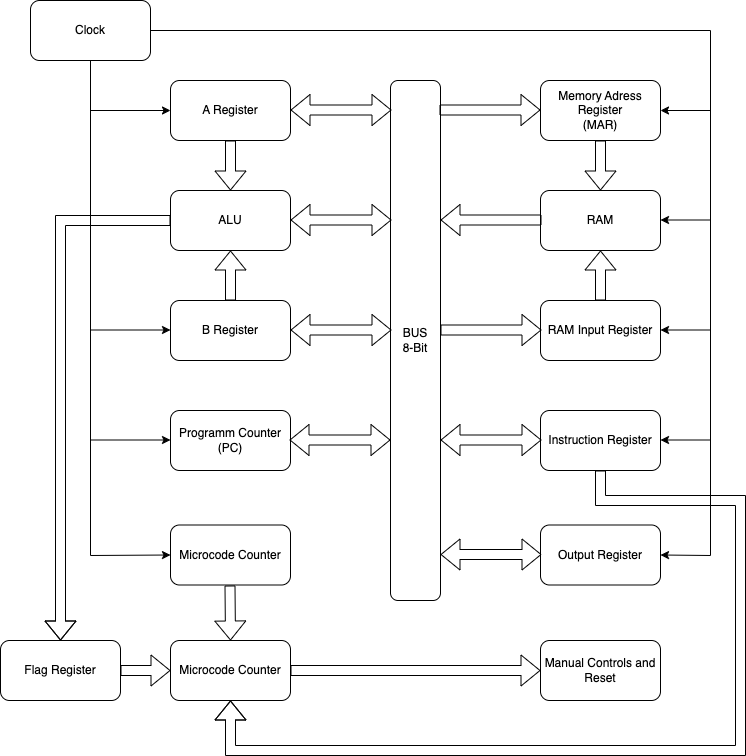

The diagram above was exported from draw.io. Its source (the exported page's mxGraphModel, read from the mxfile embedded in the PNG):
<mxGraphModel dx="1621" dy="627" grid="1" gridSize="10" guides="1" tooltips="1" connect="1" arrows="1" fold="1" page="1" pageScale="1" pageWidth="827" pageHeight="1169" background="#FFFFFF" math="0" shadow="0">
  <root>
    <mxCell id="0" />
    <mxCell id="1" parent="0" />
    <mxCell id="wCXjJY3LaD0lOcFTo8qy-1" value="A Register" style="rounded=1;whiteSpace=wrap;html=1;" vertex="1" parent="1">
      <mxGeometry x="140" y="80" width="120" height="60" as="geometry" />
    </mxCell>
    <mxCell id="wCXjJY3LaD0lOcFTo8qy-2" value="ALU" style="rounded=1;whiteSpace=wrap;html=1;" vertex="1" parent="1">
      <mxGeometry x="140" y="190" width="120" height="60" as="geometry" />
    </mxCell>
    <mxCell id="wCXjJY3LaD0lOcFTo8qy-3" value="B Register" style="rounded=1;whiteSpace=wrap;html=1;" vertex="1" parent="1">
      <mxGeometry x="140" y="300" width="120" height="60" as="geometry" />
    </mxCell>
    <mxCell id="wCXjJY3LaD0lOcFTo8qy-4" value="" style="shape=flexArrow;endArrow=classic;html=1;rounded=0;exitX=0.5;exitY=1;exitDx=0;exitDy=0;" edge="1" parent="1" source="wCXjJY3LaD0lOcFTo8qy-1" target="wCXjJY3LaD0lOcFTo8qy-2">
      <mxGeometry width="50" height="50" relative="1" as="geometry">
        <mxPoint x="380" y="340" as="sourcePoint" />
        <mxPoint x="430" y="290" as="targetPoint" />
      </mxGeometry>
    </mxCell>
    <mxCell id="wCXjJY3LaD0lOcFTo8qy-5" value="" style="shape=flexArrow;endArrow=classic;html=1;rounded=0;exitX=0.5;exitY=0;exitDx=0;exitDy=0;entryX=0.5;entryY=1;entryDx=0;entryDy=0;" edge="1" parent="1" source="wCXjJY3LaD0lOcFTo8qy-3" target="wCXjJY3LaD0lOcFTo8qy-2">
      <mxGeometry width="50" height="50" relative="1" as="geometry">
        <mxPoint x="380" y="340" as="sourcePoint" />
        <mxPoint x="430" y="290" as="targetPoint" />
      </mxGeometry>
    </mxCell>
    <mxCell id="wCXjJY3LaD0lOcFTo8qy-8" value="BUS&lt;div&gt;8-Bit&lt;/div&gt;" style="rounded=1;whiteSpace=wrap;html=1;direction=south;" vertex="1" parent="1">
      <mxGeometry x="360" y="80" width="50" height="520" as="geometry" />
    </mxCell>
    <mxCell id="wCXjJY3LaD0lOcFTo8qy-10" value="" style="shape=flexArrow;endArrow=classic;startArrow=classic;html=1;rounded=0;exitX=1;exitY=0.5;exitDx=0;exitDy=0;entryX=0.107;entryY=0.98;entryDx=0;entryDy=0;entryPerimeter=0;" edge="1" parent="1">
      <mxGeometry width="100" height="100" relative="1" as="geometry">
        <mxPoint x="260" y="219.5" as="sourcePoint" />
        <mxPoint x="361" y="219.5" as="targetPoint" />
      </mxGeometry>
    </mxCell>
    <mxCell id="wCXjJY3LaD0lOcFTo8qy-11" value="" style="shape=flexArrow;endArrow=classic;startArrow=classic;html=1;rounded=0;exitX=1;exitY=0.5;exitDx=0;exitDy=0;entryX=0.107;entryY=0.98;entryDx=0;entryDy=0;entryPerimeter=0;" edge="1" parent="1">
      <mxGeometry width="100" height="100" relative="1" as="geometry">
        <mxPoint x="260" y="329.5" as="sourcePoint" />
        <mxPoint x="361" y="329.5" as="targetPoint" />
      </mxGeometry>
    </mxCell>
    <mxCell id="wCXjJY3LaD0lOcFTo8qy-12" value="" style="shape=flexArrow;endArrow=classic;startArrow=classic;html=1;rounded=0;exitX=1;exitY=0.5;exitDx=0;exitDy=0;entryX=0.107;entryY=0.98;entryDx=0;entryDy=0;entryPerimeter=0;" edge="1" parent="1">
      <mxGeometry width="100" height="100" relative="1" as="geometry">
        <mxPoint x="260" y="109.5" as="sourcePoint" />
        <mxPoint x="361" y="109.5" as="targetPoint" />
      </mxGeometry>
    </mxCell>
    <mxCell id="wCXjJY3LaD0lOcFTo8qy-13" value="Programm Counter&lt;div&gt;(PC)&lt;/div&gt;" style="rounded=1;whiteSpace=wrap;html=1;" vertex="1" parent="1">
      <mxGeometry x="140" y="410" width="120" height="60" as="geometry" />
    </mxCell>
    <mxCell id="wCXjJY3LaD0lOcFTo8qy-14" value="" style="shape=flexArrow;endArrow=classic;startArrow=classic;html=1;rounded=0;exitX=1;exitY=0.5;exitDx=0;exitDy=0;entryX=0.107;entryY=0.98;entryDx=0;entryDy=0;entryPerimeter=0;" edge="1" parent="1">
      <mxGeometry width="100" height="100" relative="1" as="geometry">
        <mxPoint x="259" y="439.5" as="sourcePoint" />
        <mxPoint x="360" y="439.5" as="targetPoint" />
      </mxGeometry>
    </mxCell>
    <mxCell id="wCXjJY3LaD0lOcFTo8qy-15" value="Memory Adress Register&lt;div&gt;(MAR)&lt;/div&gt;" style="rounded=1;whiteSpace=wrap;html=1;" vertex="1" parent="1">
      <mxGeometry x="510" y="80" width="120" height="60" as="geometry" />
    </mxCell>
    <mxCell id="wCXjJY3LaD0lOcFTo8qy-16" value="" style="shape=flexArrow;endArrow=classic;startArrow=none;html=1;rounded=0;exitX=1;exitY=0.5;exitDx=0;exitDy=0;entryX=0.107;entryY=0.98;entryDx=0;entryDy=0;entryPerimeter=0;startFill=0;" edge="1" parent="1">
      <mxGeometry width="100" height="100" relative="1" as="geometry">
        <mxPoint x="409" y="109.5" as="sourcePoint" />
        <mxPoint x="510" y="109.5" as="targetPoint" />
      </mxGeometry>
    </mxCell>
    <mxCell id="wCXjJY3LaD0lOcFTo8qy-17" value="RAM" style="rounded=1;whiteSpace=wrap;html=1;" vertex="1" parent="1">
      <mxGeometry x="510" y="190" width="120" height="60" as="geometry" />
    </mxCell>
    <mxCell id="wCXjJY3LaD0lOcFTo8qy-19" value="" style="shape=flexArrow;endArrow=classic;startArrow=none;html=1;rounded=0;exitX=0.5;exitY=1;exitDx=0;exitDy=0;entryX=0.5;entryY=0;entryDx=0;entryDy=0;startFill=0;" edge="1" parent="1" source="wCXjJY3LaD0lOcFTo8qy-15" target="wCXjJY3LaD0lOcFTo8qy-17">
      <mxGeometry width="100" height="100" relative="1" as="geometry">
        <mxPoint x="450" y="310" as="sourcePoint" />
        <mxPoint x="551" y="310" as="targetPoint" />
      </mxGeometry>
    </mxCell>
    <mxCell id="wCXjJY3LaD0lOcFTo8qy-20" value="" style="shape=flexArrow;endArrow=none;startArrow=classic;html=1;rounded=0;exitX=1;exitY=0.5;exitDx=0;exitDy=0;entryX=0.107;entryY=0.98;entryDx=0;entryDy=0;entryPerimeter=0;endFill=0;" edge="1" parent="1">
      <mxGeometry width="100" height="100" relative="1" as="geometry">
        <mxPoint x="410" y="219.5" as="sourcePoint" />
        <mxPoint x="511" y="219.5" as="targetPoint" />
      </mxGeometry>
    </mxCell>
    <mxCell id="wCXjJY3LaD0lOcFTo8qy-21" value="RAM Input Register" style="rounded=1;whiteSpace=wrap;html=1;" vertex="1" parent="1">
      <mxGeometry x="510" y="300" width="120" height="60" as="geometry" />
    </mxCell>
    <mxCell id="wCXjJY3LaD0lOcFTo8qy-22" value="" style="shape=flexArrow;endArrow=classic;startArrow=none;html=1;rounded=0;exitX=1;exitY=0.5;exitDx=0;exitDy=0;entryX=0.107;entryY=0.98;entryDx=0;entryDy=0;entryPerimeter=0;startFill=0;" edge="1" parent="1">
      <mxGeometry width="100" height="100" relative="1" as="geometry">
        <mxPoint x="410" y="329.5" as="sourcePoint" />
        <mxPoint x="511" y="329.5" as="targetPoint" />
      </mxGeometry>
    </mxCell>
    <mxCell id="wCXjJY3LaD0lOcFTo8qy-23" value="" style="shape=flexArrow;endArrow=classic;startArrow=none;html=1;rounded=0;exitX=0.5;exitY=0;exitDx=0;exitDy=0;entryX=0.5;entryY=1;entryDx=0;entryDy=0;startFill=0;" edge="1" parent="1" source="wCXjJY3LaD0lOcFTo8qy-21" target="wCXjJY3LaD0lOcFTo8qy-17">
      <mxGeometry width="100" height="100" relative="1" as="geometry">
        <mxPoint x="420" y="339.5" as="sourcePoint" />
        <mxPoint x="521" y="339.5" as="targetPoint" />
      </mxGeometry>
    </mxCell>
    <mxCell id="wCXjJY3LaD0lOcFTo8qy-24" value="Instruction Register" style="rounded=1;whiteSpace=wrap;html=1;" vertex="1" parent="1">
      <mxGeometry x="510" y="410" width="120" height="60" as="geometry" />
    </mxCell>
    <mxCell id="wCXjJY3LaD0lOcFTo8qy-25" value="" style="shape=flexArrow;endArrow=classic;startArrow=classic;html=1;rounded=0;exitX=1;exitY=0.5;exitDx=0;exitDy=0;entryX=0.107;entryY=0.98;entryDx=0;entryDy=0;entryPerimeter=0;" edge="1" parent="1">
      <mxGeometry width="100" height="100" relative="1" as="geometry">
        <mxPoint x="410" y="439.5" as="sourcePoint" />
        <mxPoint x="511" y="439.5" as="targetPoint" />
      </mxGeometry>
    </mxCell>
    <mxCell id="wCXjJY3LaD0lOcFTo8qy-26" value="Microcode Counter" style="rounded=1;whiteSpace=wrap;html=1;" vertex="1" parent="1">
      <mxGeometry x="140" y="524.5" width="120" height="60" as="geometry" />
    </mxCell>
    <mxCell id="wCXjJY3LaD0lOcFTo8qy-27" value="Clock" style="rounded=1;whiteSpace=wrap;html=1;" vertex="1" parent="1">
      <mxGeometry width="120" height="60" as="geometry" />
    </mxCell>
    <mxCell id="wCXjJY3LaD0lOcFTo8qy-29" value="" style="endArrow=classic;html=1;rounded=0;exitX=1;exitY=0.5;exitDx=0;exitDy=0;entryX=1;entryY=0.5;entryDx=0;entryDy=0;" edge="1" parent="1" source="wCXjJY3LaD0lOcFTo8qy-27" target="wCXjJY3LaD0lOcFTo8qy-44">
      <mxGeometry width="50" height="50" relative="1" as="geometry">
        <mxPoint x="360" y="260" as="sourcePoint" />
        <mxPoint x="680" y="620" as="targetPoint" />
        <Array as="points">
          <mxPoint x="680" y="30" />
          <mxPoint x="680" y="555" />
        </Array>
      </mxGeometry>
    </mxCell>
    <mxCell id="wCXjJY3LaD0lOcFTo8qy-31" value="" style="endArrow=classic;html=1;rounded=0;entryX=1;entryY=0.5;entryDx=0;entryDy=0;" edge="1" parent="1" target="wCXjJY3LaD0lOcFTo8qy-15">
      <mxGeometry width="50" height="50" relative="1" as="geometry">
        <mxPoint x="680" y="110" as="sourcePoint" />
        <mxPoint x="410" y="210" as="targetPoint" />
      </mxGeometry>
    </mxCell>
    <mxCell id="wCXjJY3LaD0lOcFTo8qy-32" value="" style="endArrow=classic;html=1;rounded=0;entryX=1;entryY=0.5;entryDx=0;entryDy=0;" edge="1" parent="1">
      <mxGeometry width="50" height="50" relative="1" as="geometry">
        <mxPoint x="680" y="219.5" as="sourcePoint" />
        <mxPoint x="630" y="219.5" as="targetPoint" />
      </mxGeometry>
    </mxCell>
    <mxCell id="wCXjJY3LaD0lOcFTo8qy-33" value="" style="endArrow=classic;html=1;rounded=0;entryX=1;entryY=0.5;entryDx=0;entryDy=0;" edge="1" parent="1">
      <mxGeometry width="50" height="50" relative="1" as="geometry">
        <mxPoint x="680" y="329.5" as="sourcePoint" />
        <mxPoint x="630" y="329.5" as="targetPoint" />
      </mxGeometry>
    </mxCell>
    <mxCell id="wCXjJY3LaD0lOcFTo8qy-34" value="" style="endArrow=classic;html=1;rounded=0;entryX=1;entryY=0.5;entryDx=0;entryDy=0;" edge="1" parent="1">
      <mxGeometry width="50" height="50" relative="1" as="geometry">
        <mxPoint x="680" y="439.5" as="sourcePoint" />
        <mxPoint x="630" y="439.5" as="targetPoint" />
      </mxGeometry>
    </mxCell>
    <mxCell id="wCXjJY3LaD0lOcFTo8qy-36" value="" style="endArrow=classic;html=1;rounded=0;exitX=0.5;exitY=1;exitDx=0;exitDy=0;entryX=0;entryY=0.5;entryDx=0;entryDy=0;" edge="1" parent="1" source="wCXjJY3LaD0lOcFTo8qy-27" target="wCXjJY3LaD0lOcFTo8qy-26">
      <mxGeometry width="50" height="50" relative="1" as="geometry">
        <mxPoint x="360" y="350" as="sourcePoint" />
        <mxPoint x="60" y="600" as="targetPoint" />
        <Array as="points">
          <mxPoint x="60" y="555" />
        </Array>
      </mxGeometry>
    </mxCell>
    <mxCell id="wCXjJY3LaD0lOcFTo8qy-37" value="" style="endArrow=classic;html=1;rounded=0;" edge="1" parent="1" target="wCXjJY3LaD0lOcFTo8qy-1">
      <mxGeometry width="50" height="50" relative="1" as="geometry">
        <mxPoint x="60" y="110" as="sourcePoint" />
        <mxPoint x="410" y="300" as="targetPoint" />
      </mxGeometry>
    </mxCell>
    <mxCell id="wCXjJY3LaD0lOcFTo8qy-38" value="" style="endArrow=classic;html=1;rounded=0;" edge="1" parent="1">
      <mxGeometry width="50" height="50" relative="1" as="geometry">
        <mxPoint x="60" y="329.5" as="sourcePoint" />
        <mxPoint x="140" y="329.5" as="targetPoint" />
      </mxGeometry>
    </mxCell>
    <mxCell id="wCXjJY3LaD0lOcFTo8qy-39" value="" style="endArrow=classic;html=1;rounded=0;" edge="1" parent="1">
      <mxGeometry width="50" height="50" relative="1" as="geometry">
        <mxPoint x="60" y="439.5" as="sourcePoint" />
        <mxPoint x="140" y="439.5" as="targetPoint" />
      </mxGeometry>
    </mxCell>
    <mxCell id="wCXjJY3LaD0lOcFTo8qy-44" value="Output Register" style="rounded=1;whiteSpace=wrap;html=1;" vertex="1" parent="1">
      <mxGeometry x="510" y="524.5" width="120" height="60" as="geometry" />
    </mxCell>
    <mxCell id="wCXjJY3LaD0lOcFTo8qy-45" value="" style="shape=flexArrow;endArrow=classic;startArrow=classic;html=1;rounded=0;exitX=1;exitY=0.5;exitDx=0;exitDy=0;entryX=0.107;entryY=0.98;entryDx=0;entryDy=0;entryPerimeter=0;" edge="1" parent="1">
      <mxGeometry width="100" height="100" relative="1" as="geometry">
        <mxPoint x="410" y="554" as="sourcePoint" />
        <mxPoint x="511" y="554" as="targetPoint" />
      </mxGeometry>
    </mxCell>
    <mxCell id="wCXjJY3LaD0lOcFTo8qy-46" value="Microcode Counter" style="rounded=1;whiteSpace=wrap;html=1;" vertex="1" parent="1">
      <mxGeometry x="140" y="640" width="120" height="60" as="geometry" />
    </mxCell>
    <mxCell id="wCXjJY3LaD0lOcFTo8qy-48" value="" style="shape=flexArrow;endArrow=classic;html=1;rounded=0;exitX=0.5;exitY=1;exitDx=0;exitDy=0;entryX=0.5;entryY=0;entryDx=0;entryDy=0;" edge="1" parent="1" target="wCXjJY3LaD0lOcFTo8qy-46">
      <mxGeometry width="50" height="50" relative="1" as="geometry">
        <mxPoint x="199.5" y="585" as="sourcePoint" />
        <mxPoint x="199.5" y="635" as="targetPoint" />
      </mxGeometry>
    </mxCell>
    <mxCell id="wCXjJY3LaD0lOcFTo8qy-51" value="Manual Controls and Reset" style="rounded=1;whiteSpace=wrap;html=1;" vertex="1" parent="1">
      <mxGeometry x="510" y="640" width="120" height="60" as="geometry" />
    </mxCell>
    <mxCell id="wCXjJY3LaD0lOcFTo8qy-52" value="" style="shape=flexArrow;endArrow=classic;html=1;rounded=0;exitX=1;exitY=0.5;exitDx=0;exitDy=0;entryX=0;entryY=0.5;entryDx=0;entryDy=0;" edge="1" parent="1" source="wCXjJY3LaD0lOcFTo8qy-46" target="wCXjJY3LaD0lOcFTo8qy-51">
      <mxGeometry width="50" height="50" relative="1" as="geometry">
        <mxPoint x="209.5" y="595" as="sourcePoint" />
        <mxPoint x="210" y="650" as="targetPoint" />
      </mxGeometry>
    </mxCell>
    <mxCell id="wCXjJY3LaD0lOcFTo8qy-54" value="" style="shape=flexArrow;endArrow=classic;html=1;rounded=0;exitX=0.5;exitY=1;exitDx=0;exitDy=0;entryX=0.5;entryY=1;entryDx=0;entryDy=0;" edge="1" parent="1" source="wCXjJY3LaD0lOcFTo8qy-24" target="wCXjJY3LaD0lOcFTo8qy-46">
      <mxGeometry width="50" height="50" relative="1" as="geometry">
        <mxPoint x="270" y="680" as="sourcePoint" />
        <mxPoint x="520" y="680" as="targetPoint" />
        <Array as="points">
          <mxPoint x="570" y="500" />
          <mxPoint x="710" y="500" />
          <mxPoint x="710" y="750" />
          <mxPoint x="200" y="750" />
        </Array>
      </mxGeometry>
    </mxCell>
    <mxCell id="wCXjJY3LaD0lOcFTo8qy-55" value="Flag Register" style="rounded=1;whiteSpace=wrap;html=1;" vertex="1" parent="1">
      <mxGeometry x="-30" y="640" width="120" height="60" as="geometry" />
    </mxCell>
    <mxCell id="wCXjJY3LaD0lOcFTo8qy-56" value="" style="shape=flexArrow;endArrow=classic;html=1;rounded=0;exitX=1;exitY=0.5;exitDx=0;exitDy=0;entryX=0;entryY=0.5;entryDx=0;entryDy=0;" edge="1" parent="1" source="wCXjJY3LaD0lOcFTo8qy-55" target="wCXjJY3LaD0lOcFTo8qy-46">
      <mxGeometry width="50" height="50" relative="1" as="geometry">
        <mxPoint x="209.5" y="595" as="sourcePoint" />
        <mxPoint x="210" y="650" as="targetPoint" />
      </mxGeometry>
    </mxCell>
    <mxCell id="wCXjJY3LaD0lOcFTo8qy-57" value="" style="shape=flexArrow;endArrow=classic;html=1;rounded=0;exitX=0;exitY=0.5;exitDx=0;exitDy=0;entryX=0.5;entryY=0;entryDx=0;entryDy=0;" edge="1" parent="1" source="wCXjJY3LaD0lOcFTo8qy-2" target="wCXjJY3LaD0lOcFTo8qy-55">
      <mxGeometry width="50" height="50" relative="1" as="geometry">
        <mxPoint x="100" y="680" as="sourcePoint" />
        <mxPoint x="150" y="680" as="targetPoint" />
        <Array as="points">
          <mxPoint x="30" y="220" />
        </Array>
      </mxGeometry>
    </mxCell>
  </root>
</mxGraphModel>